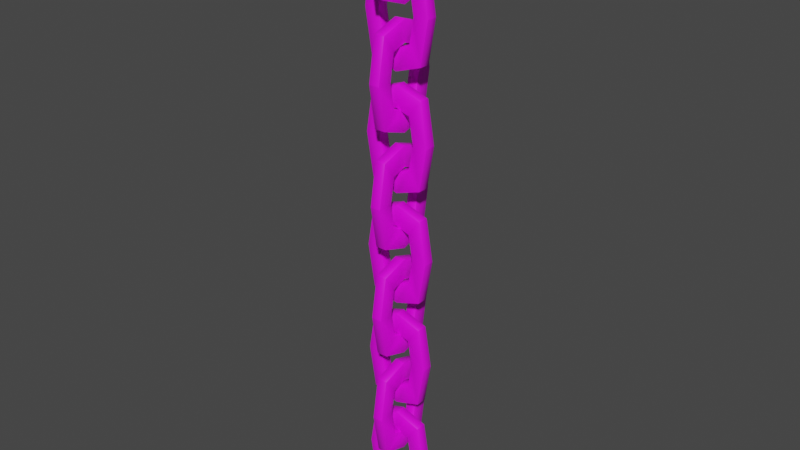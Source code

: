# Source: chains.blend  (saved by Blender 3.6.13; exported with 4.5.12 LTS)
import bpy
from mathutils import Matrix  # noqa: F401  (used for matrix-valued properties, if any)

bpy.ops.wm.read_factory_settings(use_empty=True)
scene = bpy.context.scene
scene.name = 'Scene'

# ---- collections
col_collection = bpy.data.collections.new('Collection'); scene.collection.children.link(col_collection)

# ---- images (referenced by path relative to the original .blend; pixels are not part of the script)
import os
ASSET_DIR = os.environ.get("B2B_ASSET_DIR", "")  # directory of the original .blend (textures are referenced by path, not embedded)
HERE = os.path.dirname(os.path.abspath(__file__))  # packed textures are extracted next to this script under _unpacked/

def load_image(name, relpath, width, height, colorspace="sRGB"):
    """Load a texture the original file referenced (path relative to the .blend, or extracted next to this script)."""
    p = next((c for c in (os.path.join(HERE, relpath), os.path.join(ASSET_DIR, relpath)) if relpath and os.path.exists(c)), "")
    if p:
        img = bpy.data.images.load(p, check_existing=True)
        img.name = name
    else:  # same state as the original file: an image datablock whose file is absent (Cycles renders it pink)
        img = bpy.data.images.new(name, width, height)
        img.source = "FILE"
        img.filepath = "//" + (relpath or name)
    img.colorspace_settings.name = colorspace
    return img
img_chain_png = load_image('chain.png', 'chain.png', 1024, 1024, 'sRGB')

# ---- materials (node trees are filled in below, after node groups)
mat_material = bpy.data.materials.new('Material')
mat_material.alpha_threshold = 0.0
mat_material.use_backface_culling = True
mat_material.use_transparent_shadow = False
mat_material.roughness = 0.5
mat_material.line_color = (0.0, 0.0, 0.0, 1.0)

# ---- material node trees
mat_material.use_nodes = True; mat_material.node_tree.nodes.clear()
_N = mat_material.node_tree.nodes; _L = mat_material.node_tree.links
n0 = _N.new('ShaderNodeOutputMaterial'); n0.name = 'Material Output'; n0.location = (300, 300)
n1 = _N.new('ShaderNodeBsdfPrincipled'); n1.name = 'Principled BSDF'; n1.location = (10, 300)
n1.distribution = 'GGX'
n1.subsurface_method = 'RANDOM_WALK_SKIN'
n1.inputs[3].default_value = 1.45
n1.inputs[27].default_value = (0.0, 0.0, 0.0, 1.0)
n1.inputs[28].default_value = 1.0
n2 = _N.new('ShaderNodeTexImage'); n2.name = 'Image Texture'; n2.location = (-280, 275)
n2.image = img_chain_png
n2.interpolation = 'Closest'
_L.new(n1.outputs[0], n0.inputs[0])
_L.new(n2.outputs[0], n1.inputs[0])
n0.is_active_output = True

# ---- world
world_world = bpy.data.worlds.new('World'); scene.world = world_world
world_world.use_nodes = True; world_world.node_tree.nodes.clear()
_N = world_world.node_tree.nodes; _L = world_world.node_tree.links
n0 = _N.new('ShaderNodeOutputWorld'); n0.name = 'World Output'; n0.location = (300, 300)
n1 = _N.new('ShaderNodeBackground'); n1.name = 'Background'; n1.location = (10, 300)
n1.inputs[0].default_value = (0.05088, 0.05088, 0.05088, 1.0)
_L.new(n1.outputs[0], n0.inputs[0])
n0.is_active_output = True
world_world.color = (0.05088, 0.05088, 0.05088)
world_world.use_sun_shadow = False
world_world.sun_shadow_jitter_overblur = 0.0

# ---- meshes
me_plane = bpy.data.meshes.new('Plane')
me_plane.from_pydata([(-0.634, 0.0, -1.0), (0.634, 0.0, -1.0), (-0.634, 0.0, 1.0), (0.634, 0.0, 1.0), (0.0, 0.0, -1.211), (0.0, 0.0, 1.211), (-0.8036, 0.0, 0.0), (0.8036, 0.0, 0.0), (-0.4456, 0.2542, 2.29e-09), (-0.4456, 0.0, 2.29e-09), (-0.3422, 0.0, -0.6096), (1.717e-09, 0.0, -0.7236), (0.3422, 0.0, -0.6096), (0.4456, 0.0, 2.29e-09), (0.3422, 0.0, 0.6096), (1.717e-09, 0.0, 0.7236), (-0.3422, 0.0, 0.6096), (-0.3422, 0.2542, -0.6096), (1.717e-09, 0.2542, -0.7236), (0.3422, 0.2542, -0.6096), (0.4456, 0.2542, 2.29e-09), (0.3422, 0.2542, 0.6096), (1.717e-09, 0.2542, 0.7236), (-0.3422, 0.2542, 0.6096), (-0.8036, 0.2542, 0.0), (-0.634, 0.2542, -1.0), (0.0, 0.2542, -1.211), (0.634, 0.2542, -1.0), (0.8036, 0.2542, 0.0), (0.634, 0.2542, 1.0), (0.0, 0.2542, 1.211), (-0.634, 0.2542, 1.0), (0.1271, -0.5069, 0.3727), (0.1271, 0.7611, 0.3727), (0.1271, -0.5069, 2.373), (0.1271, 0.7611, 2.373), (0.1271, 0.1271, 0.1615), (0.1271, 0.1271, 2.584), (0.1271, -0.6765, 1.373), (0.1271, 0.9307, 1.373), (-0.1271, -0.3185, 1.373), (0.1271, -0.3185, 1.373), (0.1271, -0.2151, 0.7631), (0.1271, 0.1271, 0.6491), (0.1271, 0.4693, 0.7631), (0.1271, 0.5727, 1.373), (0.1271, 0.4693, 1.982), (0.1271, 0.1271, 2.096), (0.1271, -0.2151, 1.982), (-0.1271, -0.2151, 0.7631), (-0.1271, 0.1271, 0.6491), (-0.1271, 0.4693, 0.7631), (-0.1271, 0.5727, 1.373), (-0.1271, 0.4693, 1.982), (-0.1271, 0.1271, 2.096), (-0.1271, -0.2151, 1.982), (-0.1271, -0.6765, 1.373), (-0.1271, -0.5069, 0.3727), (-0.1271, 0.1271, 0.1615), (-0.1271, 0.7611, 0.3727), (-0.1271, 0.9307, 1.373), (-0.1271, 0.7611, 2.373), (-0.1271, 0.1271, 2.584), (-0.1271, -0.5069, 2.373)], [], [(23, 31, 30, 22), (21, 29, 28, 20), (19, 27, 26, 18), (17, 25, 24, 8), (10, 9, 6, 0), (12, 11, 4, 1), (14, 13, 7, 3), (16, 15, 5, 2), (11, 10, 0, 4), (15, 14, 3, 5), (9, 16, 2, 6), (13, 12, 1, 7), (18, 26, 25, 17), (22, 30, 29, 21), (8, 24, 31, 23), (20, 28, 27, 19), (1, 27, 28, 7), (6, 24, 25, 0), (15, 22, 21, 14), (4, 26, 27, 1), (7, 28, 29, 3), (9, 8, 23, 16), (10, 17, 8, 9), (5, 30, 31, 2), (13, 20, 19, 12), (12, 19, 18, 11), (0, 25, 26, 4), (14, 21, 20, 13), (3, 29, 30, 5), (16, 23, 22, 15), (2, 31, 24, 6), (11, 18, 17, 10), (55, 63, 62, 54), (53, 61, 60, 52), (51, 59, 58, 50), (49, 57, 56, 40), (42, 41, 38, 32), (44, 43, 36, 33), (46, 45, 39, 35), (48, 47, 37, 34), (43, 42, 32, 36), (47, 46, 35, 37), (41, 48, 34, 38), (45, 44, 33, 39), (50, 58, 57, 49), (54, 62, 61, 53), (40, 56, 63, 55), (52, 60, 59, 51), (33, 59, 60, 39), (38, 56, 57, 32), (47, 54, 53, 46), (36, 58, 59, 33), (39, 60, 61, 35), (41, 40, 55, 48), (42, 49, 40, 41), (37, 62, 63, 34), (45, 52, 51, 44), (44, 51, 50, 43), (32, 57, 58, 36), (46, 53, 52, 45), (35, 61, 62, 37), (48, 55, 54, 47), (34, 63, 56, 38), (43, 50, 49, 42)])
_uv = me_plane.uv_layers.new(name='UVMap')
_uv.uv.foreach_set('vector', [0.4762, 0.4473, 0.4027, 0.5989, 0.5624, 0.6765, 0.5648, 0.4836, 0.6611, 0.4294, 0.7468, 0.5858, 0.8041, 0.1552, 0.694, 0.1759, 0.6665, -0.06411, 0.7548, -0.2495, 0.5743, -0.2698, 0.572, -0.08171, 0.4827, -0.0128, 0.4139, -0.1348, 0.3688, 0.2372, 0.4538, 0.2212, 0.4089, -0.0302, 0.3798, 0.209, 0.2956, 0.2258, 0.3409, -0.1542, 0.5915, -0.08402, 0.4976, -0.1013, 0.5002, -0.2935, 0.6797, -0.2746, 0.5853, 0.4211, 0.6185, 0.1614, 0.7282, 0.1396, 0.6704, 0.5811, 0.4016, 0.44, 0.4895, 0.4768, 0.4867, 0.6742, 0.3285, 0.595, 0.4976, -0.1013, 0.4089, -0.0302, 0.3409, -0.1542, 0.5002, -0.2935, 0.4895, 0.4768, 0.5853, 0.4211, 0.6704, 0.5811, 0.4867, 0.6742, 0.3798, 0.209, 0.4016, 0.44, 0.3285, 0.595, 0.2956, 0.2258, 0.6185, 0.1614, 0.5915, -0.08402, 0.6797, -0.2746, 0.7282, 0.1396, 0.572, -0.08171, 0.5743, -0.2698, 0.4139, -0.1348, 0.4827, -0.0128, 0.5648, 0.4836, 0.5624, 0.6765, 0.7468, 0.5858, 0.6611, 0.4294, 0.4538, 0.2212, 0.3688, 0.2372, 0.4027, 0.5989, 0.4762, 0.4473, 0.694, 0.1759, 0.8041, 0.1552, 0.7548, -0.2495, 0.6665, -0.06411, 0.6797, -0.2746, 0.7548, -0.2495, 0.8041, 0.1552, 0.7282, 0.1396, 0.2956, 0.2258, 0.3688, 0.2372, 0.4139, -0.1348, 0.3409, -0.1542, 0.4895, 0.4768, 0.5648, 0.4836, 0.6611, 0.4294, 0.5853, 0.4211, 0.5002, -0.2935, 0.5743, -0.2698, 0.7548, -0.2495, 0.6797, -0.2746, 0.7282, 0.1396, 0.8041, 0.1552, 0.7468, 0.5858, 0.6704, 0.5811, 0.3798, 0.209, 0.4538, 0.2212, 0.4762, 0.4473, 0.4016, 0.44, 0.4089, -0.0302, 0.4827, -0.0128, 0.4538, 0.2212, 0.3798, 0.209, 0.4867, 0.6742, 0.5624, 0.6765, 0.4027, 0.5989, 0.3285, 0.595, 0.6185, 0.1614, 0.694, 0.1759, 0.6665, -0.06411, 0.5915, -0.08402, 0.5915, -0.08402, 0.6665, -0.06411, 0.572, -0.08171, 0.4976, -0.1013, 0.3409, -0.1542, 0.4139, -0.1348, 0.5743, -0.2698, 0.5002, -0.2935, 0.5853, 0.4211, 0.6611, 0.4294, 0.694, 0.1759, 0.6185, 0.1614, 0.6704, 0.5811, 0.7468, 0.5858, 0.5624, 0.6765, 0.4867, 0.6742, 0.4016, 0.44, 0.4762, 0.4473, 0.5648, 0.4836, 0.4895, 0.4768, 0.3285, 0.595, 0.4027, 0.5989, 0.3688, 0.2372, 0.2956, 0.2258, 0.4976, -0.1013, 0.572, -0.08171, 0.4827, -0.0128, 0.4089, -0.0302, 0.3816, 0.989, 0.2835, 1.161, 0.4836, 1.224, 0.4863, 1.028, 0.586, 0.9766, 0.6644, 1.12, 0.713, 0.7422, 0.6176, 0.7411, 0.5918, 0.5068, 0.6726, 0.3681, 0.4969, 0.2626, 0.4942, 0.4537, 0.3894, 0.4899, 0.298, 0.3196, 0.2334, 0.7367, 0.3525, 0.738, 0.4571, 0.4842, 0.4201, 0.7393, 0.2999, 0.738, 0.3648, 0.309, 0.6607, 0.5019, 0.5626, 0.4473, 0.5651, 0.2511, 0.7417, 0.3599, 0.6554, 0.9841, 0.6868, 0.7424, 0.7826, 0.7435, 0.7342, 1.131, 0.4496, 0.9974, 0.5551, 1.037, 0.5526, 1.239, 0.3509, 1.175, 0.5626, 0.4473, 0.4571, 0.4842, 0.3648, 0.309, 0.5651, 0.2511, 0.5551, 1.037, 0.6554, 0.9841, 0.7342, 1.131, 0.5526, 1.239, 0.4201, 0.7393, 0.4496, 0.9974, 0.3509, 1.175, 0.2999, 0.738, 0.6868, 0.7424, 0.6607, 0.5019, 0.7417, 0.3599, 0.7826, 0.7435, 0.4942, 0.4537, 0.4969, 0.2626, 0.298, 0.3196, 0.3894, 0.4899, 0.4863, 1.028, 0.4836, 1.224, 0.6644, 1.12, 0.586, 0.9766, 0.3525, 0.738, 0.2334, 0.7367, 0.2835, 1.161, 0.3816, 0.989, 0.6176, 0.7411, 0.713, 0.7422, 0.6726, 0.3681, 0.5918, 0.5068, 0.7417, 0.3599, 0.6726, 0.3681, 0.713, 0.7422, 0.7826, 0.7435, 0.2999, 0.738, 0.2334, 0.7367, 0.298, 0.3196, 0.3648, 0.309, 0.5551, 1.037, 0.4863, 1.028, 0.586, 0.9766, 0.6554, 0.9841, 0.5651, 0.2511, 0.4969, 0.2626, 0.6726, 0.3681, 0.7417, 0.3599, 0.7826, 0.7435, 0.713, 0.7422, 0.6644, 1.12, 0.7342, 1.131, 0.4201, 0.7393, 0.3525, 0.738, 0.3816, 0.989, 0.4496, 0.9974, 0.4571, 0.4842, 0.3894, 0.4899, 0.3525, 0.738, 0.4201, 0.7393, 0.5526, 1.239, 0.4836, 1.224, 0.2835, 1.161, 0.3509, 1.175, 0.6868, 0.7424, 0.6176, 0.7411, 0.5918, 0.5068, 0.6607, 0.5019, 0.6607, 0.5019, 0.5918, 0.5068, 0.4942, 0.4537, 0.5626, 0.4473, 0.3648, 0.309, 0.298, 0.3196, 0.4969, 0.2626, 0.5651, 0.2511, 0.6554, 0.9841, 0.586, 0.9766, 0.6176, 0.7411, 0.6868, 0.7424, 0.7342, 1.131, 0.6644, 1.12, 0.4836, 1.224, 0.5526, 1.239, 0.4496, 0.9974, 0.3816, 0.989, 0.4863, 1.028, 0.5551, 1.037, 0.3509, 1.175, 0.2835, 1.161, 0.2334, 0.7367, 0.2999, 0.738, 0.5626, 0.4473, 0.4942, 0.4537, 0.3894, 0.4899, 0.4571, 0.4842])
me_plane.materials.append(mat_material)
me_plane.update()
me_plane.normals_split_custom_set([tuple(v) for v in zip(*[iter([0.2635, 0.9379, -0.2258, -0.2635, 0.9379, 0.2258, 9.651e-05, 0.9288, 0.3705, -4.657e-06, 0.9288, -0.3705, -0.2635, 0.9379, -0.2259, 0.2635, 0.9379, 0.2258, 0.3794, 0.9252, 0.000133, -0.3794, 0.9252, -2.251e-05, -0.2635, 0.9379, 0.2258, 0.2635, 0.9379, -0.2258, 0.0001313, 0.9288, -0.3705, 4.657e-06, 0.9288, 0.3705, 0.2635, 0.9379, 0.2259, -0.2635, 0.9379, -0.2258, -0.3794, 0.9252, 0.0001495, 0.3794, 0.9252, 2.251e-05, 0.2635, -0.9379, 0.2258, 0.3794, -0.9252, -0.0001424, -0.3794, -0.9252, -2.714e-05, -0.2635, -0.9379, -0.2258, -0.2635, -0.9379, 0.2258, -0.000159, -0.9288, 0.3705, 2.66e-06, -0.9288, -0.3705, 0.2635, -0.9379, -0.2258, -0.2635, -0.9379, -0.2258, -0.3794, -0.9252, 0.0001424, 0.3794, -0.9252, 2.714e-05, 0.2635, -0.9379, 0.2258, 0.2635, -0.9379, -0.2258, 0.000159, -0.9288, -0.3705, -2.66e-06, -0.9288, 0.3705, -0.2635, -0.9379, 0.2258, -4.664e-06, -0.9288, 0.3705, 0.2635, -0.9379, 0.2258, -0.2635, -0.9379, -0.2258, 9.651e-05, -0.9288, -0.3705, 4.664e-06, -0.9288, -0.3705, -0.2635, -0.9379, -0.2258, 0.2635, -0.9379, 0.2258, 0.0001313, -0.9288, 0.3705, 0.3794, -0.9252, -2.255e-05, 0.2635, -0.9379, -0.2259, -0.2635, -0.9379, 0.2258, -0.3794, -0.9252, 0.000133, -0.3794, -0.9252, 2.255e-05, -0.2635, -0.9379, 0.2259, 0.2635, -0.9379, -0.2258, 0.3794, -0.9252, 0.0001495, -0.0001389, 0.9288, 0.3705, -2.66e-06, 0.9288, -0.3705, -0.2635, 0.9379, -0.2258, 0.2635, 0.9379, 0.2258, 0.0001389, 0.9288, -0.3705, 2.66e-06, 0.9288, 0.3705, 0.2635, 0.9379, 0.2258, -0.2635, 0.9379, -0.2258, 0.3794, 0.9252, -0.0001206, -0.3794, 0.9252, 2.716e-05, -0.2635, 0.9379, 0.2258, 0.2635, 0.9379, -0.2258, -0.3794, 0.9252, 0.0001206, 0.3794, 0.9252, -2.716e-05, 0.2635, 0.9379, -0.2258, -0.2635, 0.9379, 0.2258, 0.8385, -0.43, -0.3347, 0.8385, 0.43, -0.3347, 0.9175, 0.3871, -0.09088, 0.9175, -0.3871, -0.09088, -0.9175, -0.3871, -0.09088, -0.9175, 0.3871, -0.09088, -0.8385, 0.43, -0.3347, -0.8385, -0.43, -0.3347, -0.1739, -0.399, -0.9003, -0.1739, 0.399, -0.9003, -0.4591, 0.4301, -0.7774, -0.4591, -0.4301, -0.7774, 0.1739, -0.399, -0.9003, 0.1739, 0.399, -0.9003, 0.4591, 0.43, -0.7774, 0.4591, -0.43, -0.7774, 0.9175, -0.3871, 0.09088, 0.9175, 0.3871, 0.09088, 0.8385, 0.43, 0.3347, 0.8385, -0.43, 0.3347, 0.9175, -0.3871, -0.0909, 0.9175, 0.3871, -0.0909, 0.8385, 0.4301, -0.3347, 0.8385, -0.4301, -0.3347, 0.8385, -0.4301, 0.3347, 0.8385, 0.4301, 0.3347, 0.9175, 0.3871, 0.0909, 0.9175, -0.3871, 0.0909, -0.1739, -0.399, 0.9003, -0.1739, 0.399, 0.9003, -0.4591, 0.43, 0.7774, -0.4591, -0.43, 0.7774, -0.9175, -0.3871, 0.0909, -0.9175, 0.3871, 0.0909, -0.8385, 0.4301, 0.3347, -0.8385, -0.4301, 0.3347, -0.4591, -0.4301, 0.7774, -0.4591, 0.4301, 0.7774, -0.1739, 0.399, 0.9003, -0.1739, -0.399, 0.9003, -0.4591, -0.43, -0.7774, -0.4591, 0.43, -0.7774, -0.1739, 0.399, -0.9003, -0.1739, -0.399, -0.9003, -0.8385, -0.4301, -0.3347, -0.8385, 0.4301, -0.3347, -0.9175, 0.3871, -0.0909, -0.9175, -0.3871, -0.0909, 0.4591, -0.43, 0.7774, 0.4591, 0.43, 0.7774, 0.1739, 0.399, 0.9003, 0.1739, -0.399, 0.9003, 0.4591, -0.4301, -0.7774, 0.4591, 0.4301, -0.7774, 0.1739, 0.399, -0.9003, 0.1739, -0.399, -0.9003, -0.8385, -0.43, 0.3347, -0.8385, 0.43, 0.3347, -0.9175, 0.3871, 0.09088, -0.9175, -0.3871, 0.09088, 0.1739, -0.399, 0.9003, 0.1739, 0.399, 0.9003, 0.4591, 0.4301, 0.7774, 0.4591, -0.4301, 0.7774, -0.9379, 0.2635, -0.2258, -0.9379, -0.2635, 0.2258, -0.9288, 9.651e-05, 0.3705, -0.9288, -4.791e-06, -0.3705, -0.9379, -0.2635, -0.2259, -0.9379, 0.2635, 0.2258, -0.9252, 0.3794, -0.0001495, -0.9252, -0.3794, -2.257e-05, -0.9379, -0.2635, 0.2258, -0.9379, 0.2635, -0.2258, -0.9288, 0.0001313, -0.3705, -0.9288, 4.657e-06, 0.3705, -0.9379, 0.2635, 0.2259, -0.9379, -0.2635, -0.2258, -0.9252, -0.3794, -0.000133, -0.9252, 0.3794, 2.255e-05, 0.9379, 0.2635, 0.2258, 0.9252, 0.3794, 1.54e-05, 0.9252, -0.3794, -2.716e-05, 0.9379, -0.2635, -0.2258, 0.9379, -0.2635, 0.2258, 0.9288, -1.003e-05, 0.3705, 0.9288, 2.638e-06, -0.3705, 0.9379, 0.2635, -0.2258, 0.9379, -0.2635, -0.2258, 0.9252, -0.3794, 0.0001426, 0.9252, 0.3794, 2.71e-05, 0.9379, 0.2635, 0.2258, 0.9379, 0.2635, -0.2258, 0.9288, 9.967e-06, -0.3705, 0.9288, -2.585e-06, 0.3705, 0.9379, -0.2635, 0.2258, 0.9288, -4.649e-06, 0.3705, 0.9379, 0.2635, 0.2258, 0.9379, -0.2635, -0.2258, 0.9288, 9.653e-05, -0.3705, 0.9288, 4.798e-06, -0.3705, 0.9379, -0.2635, -0.2258, 0.9379, 0.2635, 0.2258, 0.9288, 0.0001313, 0.3705, 0.9252, 0.3794, -2.25e-05, 0.9379, 0.2635, -0.2259, 0.9379, -0.2635, 0.2258, 0.9252, -0.3794, -0.0001495, 0.9252, -0.3794, 2.258e-05, 0.9379, -0.2635, 0.2259, 0.9379, 0.2635, -0.2258, 0.9252, 0.3794, -0.000133, -0.9288, 1.004e-05, 0.3705, -0.9288, -2.638e-06, -0.3705, -0.9379, -0.2635, -0.2258, -0.9379, 0.2635, 0.2258, -0.9288, -9.963e-06, -0.3705, -0.9288, 2.578e-06, 0.3705, -0.9379, 0.2635, 0.2258, -0.9379, -0.2635, -0.2258, -0.9252, 0.3794, 0.0001424, -0.9252, -0.3794, 2.71e-05, -0.9379, -0.2635, 0.2258, -0.9379, 0.2635, -0.2258, -0.9252, -0.3794, 1.54e-05, -0.9252, 0.3794, -2.717e-05, -0.9379, 0.2635, -0.2258, -0.9379, -0.2635, 0.2258, 0.43, 0.8385, -0.3347, -0.43, 0.8385, -0.3347, -0.3871, 0.9175, -0.09088, 0.3871, 0.9175, -0.09088, 0.3871, -0.9175, -0.09088, -0.3871, -0.9175, -0.09088, -0.43, -0.8385, -0.3347, 0.43, -0.8385, -0.3347, 0.399, -0.1739, -0.9003, -0.399, -0.1739, -0.9003, -0.4301, -0.4591, -0.7774, 0.4301, -0.4591, -0.7774, 0.399, 0.1739, -0.9003, -0.399, 0.1739, -0.9003, -0.43, 0.4591, -0.7774, 0.43, 0.4591, -0.7774, 0.3871, 0.9175, 0.09088, -0.3871, 0.9175, 0.09088, -0.43, 0.8385, 0.3347, 0.43, 0.8385, 0.3347, 0.3871, 0.9175, -0.0909, -0.3871, 0.9175, -0.0909, -0.4301, 0.8385, -0.3347, 0.4301, 0.8385, -0.3347, 0.4301, 0.8385, 0.3347, -0.4301, 0.8385, 0.3347, -0.3871, 0.9175, 0.0909, 0.3871, 0.9175, 0.0909, 0.399, -0.1739, 0.9003, -0.399, -0.1739, 0.9003, -0.43, -0.4591, 0.7774, 0.43, -0.4591, 0.7774, 0.3871, -0.9175, 0.0909, -0.3871, -0.9175, 0.0909, -0.4301, -0.8385, 0.3347, 0.4301, -0.8385, 0.3347, 0.4301, -0.4591, 0.7774, -0.4301, -0.4591, 0.7774, -0.399, -0.1739, 0.9003, 0.399, -0.1739, 0.9003, 0.43, -0.4591, -0.7774, -0.43, -0.4591, -0.7774, -0.399, -0.1739, -0.9003, 0.399, -0.1739, -0.9003, 0.4301, -0.8385, -0.3347, -0.4301, -0.8385, -0.3347, -0.3871, -0.9175, -0.0909, 0.3871, -0.9175, -0.0909, 0.43, 0.4591, 0.7774, -0.43, 0.4591, 0.7774, -0.399, 0.1739, 0.9003, 0.399, 0.1739, 0.9003, 0.4301, 0.4591, -0.7774, -0.4301, 0.4591, -0.7774, -0.399, 0.1739, -0.9003, 0.399, 0.1739, -0.9003, 0.43, -0.8385, 0.3347, -0.43, -0.8385, 0.3347, -0.3871, -0.9175, 0.09088, 0.3871, -0.9175, 0.09088, 0.399, 0.1739, 0.9003, -0.399, 0.1739, 0.9003, -0.4301, 0.4591, 0.7774, 0.4301, 0.4591, 0.7774])] * 3)])

# ---- objects
ob_plane = bpy.data.objects.new('Plane', me_plane)

# ---- transforms, parenting, visibility, modifiers, constraints
ob_plane.location = (0.0, 0.0, 0.0)
ob_plane.scale = (0.2356, 0.2356, 0.2356)
_m = ob_plane.modifiers.new('Array', 'ARRAY')
_m.count = 5
_m.use_constant_offset = True
_m.constant_offset_displace = (0.0, 0.0, 2.708)
_m.use_relative_offset = False

# ---- collection membership
col_collection.objects.link(ob_plane)

# ---- scene / render settings (as saved in the file)
scene.frame_start = 1; scene.frame_end = 250; scene.frame_set(1)
scene.render.engine = 'BLENDER_EEVEE_NEXT'
scene.cycles.sampling_pattern = 'TABULATED_SOBOL'
scene.eevee.use_gtao = True
scene.eevee.gtao_distance = 5.0
scene.view_settings.view_transform = 'Filmic'
bpy.context.view_layer.update()

# ---- added for rendering (the .blend has no active camera and no usable light): camera, sun
cam_auto = bpy.data.cameras.new('AutoCamera')
cam_auto.lens = 50.0
cam_auto.sensor_width = 36.0
cam_auto.clip_end = 1000.0
ob_auto_camera = bpy.data.objects.new('AutoCamera', cam_auto)
scene.collection.objects.link(ob_auto_camera)
ob_auto_camera.location = (3.22662, -3.84201, 4.01895)
ob_auto_camera.rotation_euler = (1.09748, -7.21219e-08, 0.694738)
scene.camera = ob_auto_camera
light_auto_sun = bpy.data.lights.new('AutoSun', 'SUN')
light_auto_sun.energy = 3.0
light_auto_sun.angle = 0.0523599
ob_auto_sun = bpy.data.objects.new('AutoSun', light_auto_sun)
scene.collection.objects.link(ob_auto_sun)
ob_auto_sun.rotation_euler = (0.872665, 0.174533, 0.523599)
bpy.context.view_layer.update()
